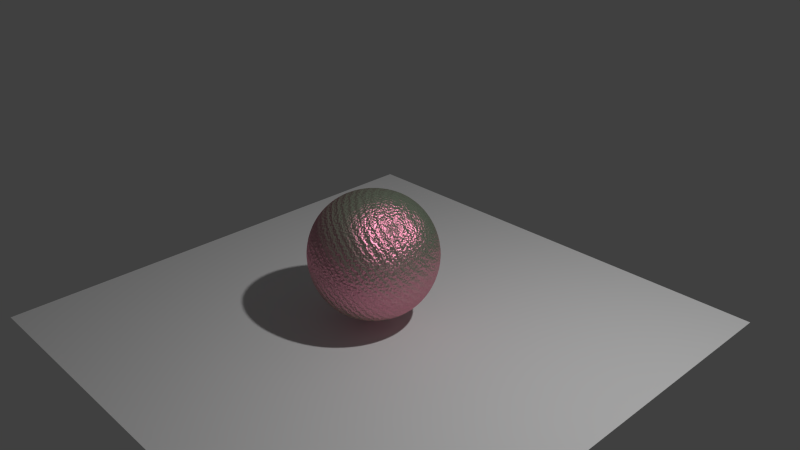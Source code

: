 # Source: start_02.blend  (saved by Blender 2.70.5; exported with 4.5.12 LTS)
import bpy
from mathutils import Matrix  # noqa: F401  (used for matrix-valued properties, if any)

bpy.ops.wm.read_factory_settings(use_empty=True)
scene = bpy.context.scene
scene.name = 'Scene'

# ---- collections
col_collection_1 = bpy.data.collections.new('Collection 1'); scene.collection.children.link(col_collection_1)

# ---- materials (node trees are filled in below, after node groups)
mat_material = bpy.data.materials.new('Material')
mat_material.alpha_threshold = 0.0
mat_material.roughness = 0.5
mat_material.line_color = (0.0, 0.0, 0.0, 1.0)

# ---- material node trees
mat_material.use_nodes = True; mat_material.node_tree.nodes.clear()
_N = mat_material.node_tree.nodes; _L = mat_material.node_tree.links
n0 = _N.new('ShaderNodeMixShader'); n0.name = 'Mix Shader'; n0.location = (324, 271)
n0.inputs[0].default_value = 0.8
n1 = _N.new('ShaderNodeOutputMaterial'); n1.name = 'Material Output'; n1.location = (532, 280)
n2 = _N.new('ShaderNodeBsdfDiffuse'); n2.name = 'Diffuse BSDF'; n2.location = (102, 307)
n2.inputs[0].default_value = (0.43, 0.8, 0.499, 1.0)
n3 = _N.new('ShaderNodeBsdfAnisotropic'); n3.name = 'Glossy BSDF'; n3.location = (100, 177)
n3.distribution = 'BECKMANN'
n3.inputs[0].default_value = (0.8, 0.233, 0.388, 1.0)
n3.inputs[1].default_value = 0.4472
n4 = _N.new('ShaderNodeTexWave'); n4.name = 'Wave Texture'; n4.location = (-280, 273)
n4.bands_direction = 'DIAGONAL'
n4.rings_direction = 'SPHERICAL'
n4.inputs[1].default_value = 8.5
n4.inputs[2].default_value = 6.0
n4.inputs[3].default_value = 16.0
n4.inputs[4].default_value = 6.0
n4.inputs[6].default_value = 1.571
n5 = _N.new('ShaderNodeBump'); n5.name = 'Bump'; n5.location = (-91, 226)
n5.inputs[0].default_value = 0.3
n5.inputs[1].default_value = 0.1
n5.inputs[2].default_value = 1.0
_L.new(n2.outputs[0], n0.inputs[1])
_L.new(n0.outputs[0], n1.inputs[0])
_L.new(n3.outputs[0], n0.inputs[2])
_L.new(n4.outputs[1], n5.inputs[3])
_L.new(n5.outputs[0], n2.inputs[2])
_L.new(n5.outputs[0], n3.inputs[4])
n1.is_active_output = True

# ---- world
world_world = bpy.data.worlds.new('World'); scene.world = world_world
world_world.color = (0.05088, 0.05088, 0.05088)
world_world.use_sun_shadow = False
world_world.sun_shadow_jitter_overblur = 0.0
world_world.cycles.sampling_method = 'MANUAL'
world_world.cycles.sample_map_resolution = 256

# ---- cameras
cam_camera = bpy.data.cameras.new('Camera')
cam_camera.clip_end = 100.0
cam_camera.lens = 35.0
cam_camera.sensor_width = 32.0
cam_camera.sensor_height = 18.0
cam_camera.ortho_scale = 7.314
cam_camera.dof.focus_distance = 0.0

# ---- lights
light_lamp = bpy.data.lights.new('Lamp', 'POINT')
light_lamp.transmission_factor = 0.0
light_lamp.cutoff_distance = 30.0
light_lamp.energy = 749.6
light_lamp.shadow_buffer_clip_start = 1.001
light_lamp.shadow_soft_size = 0.1
light_lamp.shadow_maximum_resolution = 0.006
light_lamp.use_absolute_resolution = True
light_lamp.cycles.use_multiple_importance_sampling = False

# ---- meshes
me_plane = bpy.data.meshes.new('Plane')
me_plane.from_pydata([(-3.5, -3.5, 0.0), (3.5, -3.5, 0.0), (-3.5, 3.5, 0.0), (3.5, 3.5, 0.0)], [], [(0, 1, 3, 2)])
me_plane.use_remesh_preserve_volume = False
me_plane.use_remesh_preserve_attributes = False
me_plane.use_mirror_vertex_groups = False
me_plane.update()
me_cube = bpy.data.meshes.new('Cube')
me_cube.from_pydata([(1.0, 1.0, -1.0), (1.0, -1.0, -1.0), (-1.0, -1.0, -1.0), (-1.0, 1.0, -1.0), (1.0, 1.0, 1.0), (1.0, -1.0, 1.0), (-1.0, -1.0, 1.0), (-1.0, 1.0, 1.0)], [], [(0, 1, 2, 3), (4, 7, 6, 5), (0, 4, 5, 1), (1, 5, 6, 2), (2, 6, 7, 3), (4, 0, 3, 7)])
me_cube.polygons.foreach_set('use_smooth', [True] * 6)
me_cube.materials.append(mat_material)
me_cube.use_remesh_preserve_volume = False
me_cube.use_remesh_preserve_attributes = False
me_cube.use_mirror_vertex_groups = False
me_cube.update()

# ---- objects
ob_plane = bpy.data.objects.new('Plane', me_plane)
ob_cube = bpy.data.objects.new('Cube', me_cube)
ob_lamp = bpy.data.objects.new('Lamp', light_lamp)
ob_camera = bpy.data.objects.new('Camera', cam_camera)

# ---- transforms, parenting, visibility, modifiers, constraints
ob_plane.location = (0.0, 0.0, -1.0)
ob_plane.lineart.crease_threshold = 0.0
ob_cube.location = (0.0, 0.0, 0.0)
ob_cube.lock_rotations_4d = False
ob_cube.empty_display_type = 'ARROWS'
ob_cube.lineart.crease_threshold = 0.0
_m = ob_cube.modifiers.new('Subsurf', 'SUBSURF')
_m.uv_smooth = 'PRESERVE_CORNERS'
_m.levels = 4
_m.render_levels = 4
ob_lamp.location = (4.076, 1.005, 5.904)
ob_lamp.rotation_euler = (0.6503, 0.05522, 1.866)
ob_lamp.lock_rotations_4d = False
ob_lamp.empty_display_type = 'ARROWS'
ob_lamp.color = (0.0, 0.0, 0.0, 0.0)
ob_lamp.lineart.crease_threshold = 0.0
ob_camera.location = (7.481, -6.508, 5.344)
ob_camera.rotation_euler = (1.109, 0.01082, 0.8149)
ob_camera.lock_rotations_4d = False
ob_camera.empty_display_type = 'ARROWS'
ob_camera.color = (0.0, 0.0, 0.0, 0.0)
ob_camera.display_type = 'WIRE'
ob_camera.lineart.crease_threshold = 0.0

# ---- collection membership
col_collection_1.objects.link(ob_plane)
col_collection_1.objects.link(ob_cube)
col_collection_1.objects.link(ob_lamp)
col_collection_1.objects.link(ob_camera)

# ---- scene / render settings (as saved in the file)
scene.camera = ob_camera
scene.frame_start = 1; scene.frame_end = 250; scene.frame_set(1)
scene.render.engine = 'CYCLES'
scene.render.resolution_percentage = 50
scene.render.dither_intensity = 0.0
scene.cycles.use_denoising = False
scene.cycles.samples = 100
scene.cycles.sampling_pattern = 'TABULATED_SOBOL'
scene.cycles.light_sampling_threshold = 0.0
scene.cycles.use_adaptive_sampling = False
scene.cycles.use_light_tree = False
scene.cycles.volume_bounces = 1
scene.cycles.pixel_filter_type = 'GAUSSIAN'
scene.cycles.sample_clamp_direct = 1.0
scene.cycles.sample_clamp_indirect = 1.0
scene.view_settings.view_transform = 'Standard'
bpy.context.view_layer.update()
